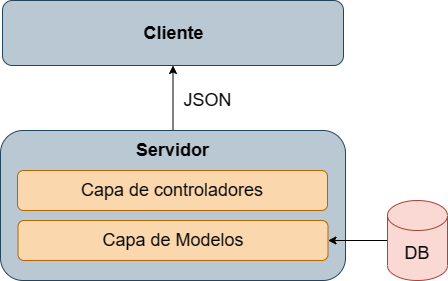

The diagram above was exported from draw.io. Its source (the exported page's mxGraphModel, read from the mxfile embedded in the PNG):
<mxGraphModel dx="1266" dy="739" grid="1" gridSize="10" guides="1" tooltips="1" connect="1" arrows="1" fold="1" page="1" pageScale="1" pageWidth="850" pageHeight="1100" math="0" shadow="0">
  <root>
    <mxCell id="0" />
    <mxCell id="1" parent="0" />
    <mxCell id="5szk---XClKsi9Hrr3oe-1" value="" style="rounded=1;whiteSpace=wrap;html=1;fillColor=#bac8d3;strokeColor=#23445d;fontSize=18;" parent="1" vertex="1">
      <mxGeometry x="255" y="130" width="341" height="65" as="geometry" />
    </mxCell>
    <mxCell id="5szk---XClKsi9Hrr3oe-6" value="" style="edgeStyle=orthogonalEdgeStyle;rounded=0;orthogonalLoop=1;jettySize=auto;html=1;fontSize=18;" parent="1" source="5szk---XClKsi9Hrr3oe-3" target="5szk---XClKsi9Hrr3oe-1" edge="1">
      <mxGeometry relative="1" as="geometry" />
    </mxCell>
    <mxCell id="5szk---XClKsi9Hrr3oe-3" value="" style="rounded=1;whiteSpace=wrap;html=1;fillColor=#bac8d3;strokeColor=#23445d;fontSize=18;" parent="1" vertex="1">
      <mxGeometry x="253" y="260" width="345" height="150" as="geometry" />
    </mxCell>
    <mxCell id="5szk---XClKsi9Hrr3oe-4" value="Cliente" style="text;html=1;align=center;verticalAlign=middle;resizable=0;points=[];autosize=1;strokeColor=none;fillColor=none;fontStyle=1;fontSize=18;" parent="1" vertex="1">
      <mxGeometry x="385.5" y="142.5" width="80" height="40" as="geometry" />
    </mxCell>
    <mxCell id="5szk---XClKsi9Hrr3oe-5" value="Servidor" style="text;html=1;align=center;verticalAlign=middle;resizable=0;points=[];autosize=1;strokeColor=none;fillColor=none;fontStyle=1;fontSize=18;" parent="1" vertex="1">
      <mxGeometry x="375" y="260" width="100" height="40" as="geometry" />
    </mxCell>
    <mxCell id="5szk---XClKsi9Hrr3oe-9" value="JSON" style="text;html=1;align=center;verticalAlign=middle;resizable=0;points=[];autosize=1;strokeColor=none;fillColor=none;fontSize=18;" parent="1" vertex="1">
      <mxGeometry x="425" y="210" width="70" height="40" as="geometry" />
    </mxCell>
    <mxCell id="5szk---XClKsi9Hrr3oe-11" value="Capa de controladores" style="rounded=1;whiteSpace=wrap;html=1;fillColor=#fad7ac;strokeColor=#b46504;fontSize=18;" parent="1" vertex="1">
      <mxGeometry x="270" y="300" width="310" height="40" as="geometry" />
    </mxCell>
    <mxCell id="5szk---XClKsi9Hrr3oe-12" value="Capa de Modelos" style="rounded=1;whiteSpace=wrap;html=1;fillColor=#fad7ac;strokeColor=#b46504;fontSize=18;" parent="1" vertex="1">
      <mxGeometry x="270.5" y="350" width="310" height="40" as="geometry" />
    </mxCell>
    <mxCell id="d1CQOXOWRLRLBNxTb-bh-1" style="edgeStyle=orthogonalEdgeStyle;rounded=0;orthogonalLoop=1;jettySize=auto;html=1;fontSize=18;" parent="1" source="5szk---XClKsi9Hrr3oe-14" target="5szk---XClKsi9Hrr3oe-12" edge="1">
      <mxGeometry relative="1" as="geometry" />
    </mxCell>
    <mxCell id="5szk---XClKsi9Hrr3oe-14" value="DB" style="shape=cylinder3;whiteSpace=wrap;html=1;boundedLbl=1;backgroundOutline=1;size=15;fillColor=#fad9d5;strokeColor=#ae4132;fontSize=18;" parent="1" vertex="1">
      <mxGeometry x="640" y="330" width="60" height="80" as="geometry" />
    </mxCell>
  </root>
</mxGraphModel>